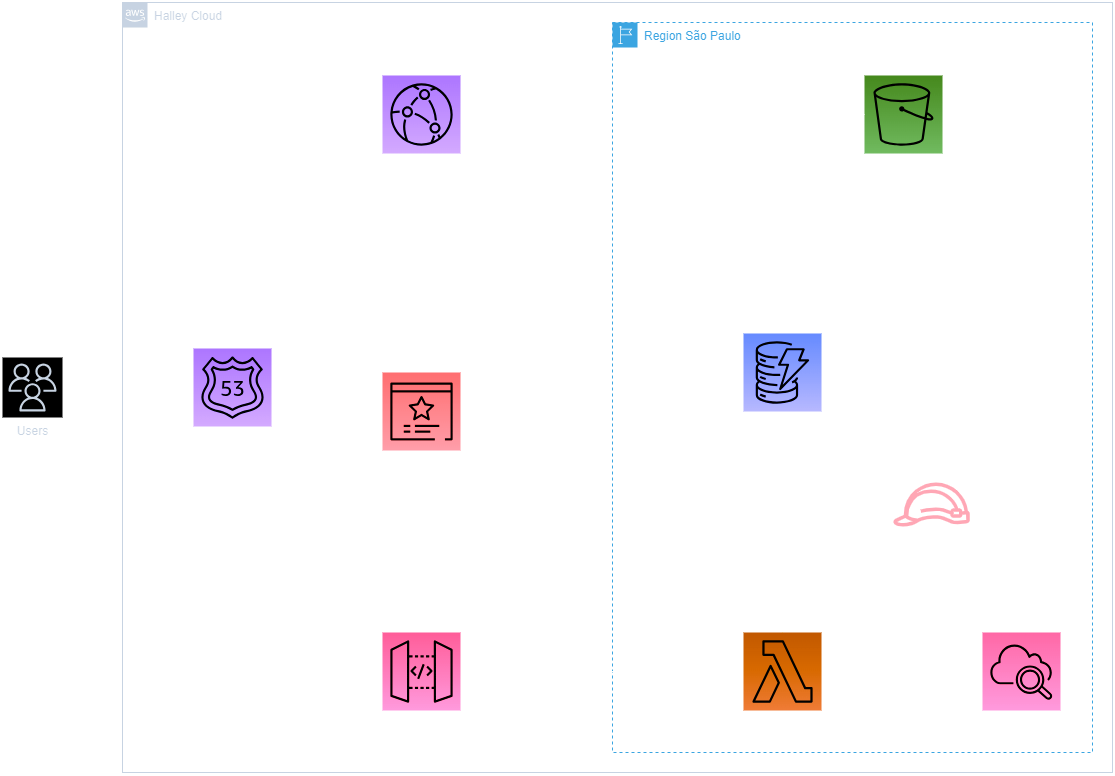

The diagram above was exported from draw.io. Its source (the exported page's mxGraphModel, read from the mxfile embedded in the PNG):
<mxGraphModel dx="2462" dy="1051" grid="1" gridSize="10" guides="1" tooltips="1" connect="1" arrows="1" fold="1" page="1" pageScale="1" pageWidth="827" pageHeight="1169" math="0" shadow="0">
  <root>
    <mxCell id="0" />
    <mxCell id="1" parent="0" />
    <mxCell id="B64PtpImmyvShMn7GVyy-1" style="edgeStyle=orthogonalEdgeStyle;rounded=0;orthogonalLoop=1;jettySize=auto;html=1;entryX=0;entryY=0.5;entryDx=0;entryDy=0;entryPerimeter=0;flowAnimation=1;" edge="1" parent="1" source="B64PtpImmyvShMn7GVyy-2" target="B64PtpImmyvShMn7GVyy-40">
      <mxGeometry relative="1" as="geometry" />
    </mxCell>
    <mxCell id="B64PtpImmyvShMn7GVyy-2" value="Users" style="sketch=0;outlineConnect=0;fontColor=#232F3E;gradientColor=none;strokeColor=#232F3E;fillColor=#ffffff;dashed=0;verticalLabelPosition=bottom;verticalAlign=top;align=center;html=1;fontSize=12;fontStyle=0;aspect=fixed;shape=mxgraph.aws4.resourceIcon;resIcon=mxgraph.aws4.users;" vertex="1" parent="1">
      <mxGeometry x="20" y="385" width="60" height="60" as="geometry" />
    </mxCell>
    <mxCell id="B64PtpImmyvShMn7GVyy-3" value="Halley Cloud" style="points=[[0,0],[0.25,0],[0.5,0],[0.75,0],[1,0],[1,0.25],[1,0.5],[1,0.75],[1,1],[0.75,1],[0.5,1],[0.25,1],[0,1],[0,0.75],[0,0.5],[0,0.25]];outlineConnect=0;gradientColor=none;html=1;whiteSpace=wrap;fontSize=12;fontStyle=0;container=1;pointerEvents=0;collapsible=0;recursiveResize=0;shape=mxgraph.aws4.group;grIcon=mxgraph.aws4.group_aws_cloud_alt;strokeColor=#232F3E;fillColor=none;verticalAlign=top;align=left;spacingLeft=30;fontColor=#232F3E;dashed=0;" vertex="1" parent="1">
      <mxGeometry x="140" y="30" width="990" height="770" as="geometry" />
    </mxCell>
    <mxCell id="B64PtpImmyvShMn7GVyy-4" value="Region São Paulo" style="points=[[0,0],[0.25,0],[0.5,0],[0.75,0],[1,0],[1,0.25],[1,0.5],[1,0.75],[1,1],[0.75,1],[0.5,1],[0.25,1],[0,1],[0,0.75],[0,0.5],[0,0.25]];outlineConnect=0;gradientColor=none;html=1;whiteSpace=wrap;fontSize=12;fontStyle=0;container=1;pointerEvents=0;collapsible=0;recursiveResize=0;shape=mxgraph.aws4.group;grIcon=mxgraph.aws4.group_region;strokeColor=#147EBA;fillColor=none;verticalAlign=top;align=left;spacingLeft=30;fontColor=#147EBA;dashed=1;" vertex="1" parent="B64PtpImmyvShMn7GVyy-3">
      <mxGeometry x="490" y="20" width="480" height="730" as="geometry" />
    </mxCell>
    <mxCell id="B64PtpImmyvShMn7GVyy-33" value="" style="sketch=0;points=[[0,0,0],[0.25,0,0],[0.5,0,0],[0.75,0,0],[1,0,0],[0,1,0],[0.25,1,0],[0.5,1,0],[0.75,1,0],[1,1,0],[0,0.25,0],[0,0.5,0],[0,0.75,0],[1,0.25,0],[1,0.5,0],[1,0.75,0]];outlineConnect=0;fontColor=#232F3E;gradientColor=#60A337;gradientDirection=north;fillColor=#277116;strokeColor=#ffffff;dashed=0;verticalLabelPosition=bottom;verticalAlign=top;align=center;html=1;fontSize=12;fontStyle=0;aspect=fixed;shape=mxgraph.aws4.resourceIcon;resIcon=mxgraph.aws4.s3;" vertex="1" parent="B64PtpImmyvShMn7GVyy-4">
      <mxGeometry x="252" y="53" width="78" height="78" as="geometry" />
    </mxCell>
    <mxCell id="B64PtpImmyvShMn7GVyy-34" value="Amazon S3" style="text;html=1;strokeColor=none;fillColor=none;align=center;verticalAlign=middle;whiteSpace=wrap;rounded=0;" vertex="1" parent="B64PtpImmyvShMn7GVyy-4">
      <mxGeometry x="241" y="128" width="100" height="30" as="geometry" />
    </mxCell>
    <mxCell id="B64PtpImmyvShMn7GVyy-35" value="" style="sketch=0;points=[[0,0,0],[0.25,0,0],[0.5,0,0],[0.75,0,0],[1,0,0],[0,1,0],[0.25,1,0],[0.5,1,0],[0.75,1,0],[1,1,0],[0,0.25,0],[0,0.5,0],[0,0.75,0],[1,0.25,0],[1,0.5,0],[1,0.75,0]];outlineConnect=0;fontColor=#232F3E;gradientColor=#4D72F3;gradientDirection=north;fillColor=#3334B9;strokeColor=#ffffff;dashed=0;verticalLabelPosition=bottom;verticalAlign=top;align=center;html=1;fontSize=12;fontStyle=0;aspect=fixed;shape=mxgraph.aws4.resourceIcon;resIcon=mxgraph.aws4.dynamodb;" vertex="1" parent="B64PtpImmyvShMn7GVyy-4">
      <mxGeometry x="131" y="311" width="78" height="78" as="geometry" />
    </mxCell>
    <mxCell id="B64PtpImmyvShMn7GVyy-41" value="DynamoDB" style="text;html=1;strokeColor=none;fillColor=none;align=center;verticalAlign=middle;whiteSpace=wrap;rounded=0;" vertex="1" parent="B64PtpImmyvShMn7GVyy-4">
      <mxGeometry x="120" y="281" width="100" height="30" as="geometry" />
    </mxCell>
    <mxCell id="B64PtpImmyvShMn7GVyy-67" style="edgeStyle=orthogonalEdgeStyle;rounded=0;orthogonalLoop=1;jettySize=auto;html=1;entryX=0.5;entryY=1;entryDx=0;entryDy=0;entryPerimeter=0;flowAnimation=1;" edge="1" parent="B64PtpImmyvShMn7GVyy-4" source="B64PtpImmyvShMn7GVyy-52" target="B64PtpImmyvShMn7GVyy-35">
      <mxGeometry relative="1" as="geometry" />
    </mxCell>
    <mxCell id="B64PtpImmyvShMn7GVyy-68" style="edgeStyle=orthogonalEdgeStyle;rounded=0;orthogonalLoop=1;jettySize=auto;html=1;entryX=0;entryY=0.5;entryDx=0;entryDy=0;entryPerimeter=0;flowAnimation=1;" edge="1" parent="B64PtpImmyvShMn7GVyy-4" source="B64PtpImmyvShMn7GVyy-52" target="B64PtpImmyvShMn7GVyy-53">
      <mxGeometry relative="1" as="geometry" />
    </mxCell>
    <mxCell id="B64PtpImmyvShMn7GVyy-52" value="" style="sketch=0;points=[[0,0,0],[0.25,0,0],[0.5,0,0],[0.75,0,0],[1,0,0],[0,1,0],[0.25,1,0],[0.5,1,0],[0.75,1,0],[1,1,0],[0,0.25,0],[0,0.5,0],[0,0.75,0],[1,0.25,0],[1,0.5,0],[1,0.75,0]];outlineConnect=0;fontColor=#232F3E;gradientColor=#F78E04;gradientDirection=north;fillColor=#D05C17;strokeColor=#ffffff;dashed=0;verticalLabelPosition=bottom;verticalAlign=top;align=center;html=1;fontSize=12;fontStyle=0;aspect=fixed;shape=mxgraph.aws4.resourceIcon;resIcon=mxgraph.aws4.lambda;" vertex="1" parent="B64PtpImmyvShMn7GVyy-4">
      <mxGeometry x="131" y="610" width="78" height="78" as="geometry" />
    </mxCell>
    <mxCell id="B64PtpImmyvShMn7GVyy-53" value="" style="sketch=0;points=[[0,0,0],[0.25,0,0],[0.5,0,0],[0.75,0,0],[1,0,0],[0,1,0],[0.25,1,0],[0.5,1,0],[0.75,1,0],[1,1,0],[0,0.25,0],[0,0.5,0],[0,0.75,0],[1,0.25,0],[1,0.5,0],[1,0.75,0]];points=[[0,0,0],[0.25,0,0],[0.5,0,0],[0.75,0,0],[1,0,0],[0,1,0],[0.25,1,0],[0.5,1,0],[0.75,1,0],[1,1,0],[0,0.25,0],[0,0.5,0],[0,0.75,0],[1,0.25,0],[1,0.5,0],[1,0.75,0]];outlineConnect=0;fontColor=#232F3E;gradientColor=#F34482;gradientDirection=north;fillColor=#BC1356;strokeColor=#ffffff;dashed=0;verticalLabelPosition=bottom;verticalAlign=top;align=center;html=1;fontSize=12;fontStyle=0;aspect=fixed;shape=mxgraph.aws4.resourceIcon;resIcon=mxgraph.aws4.cloudwatch_2;" vertex="1" parent="B64PtpImmyvShMn7GVyy-4">
      <mxGeometry x="370" y="610" width="78" height="78" as="geometry" />
    </mxCell>
    <mxCell id="B64PtpImmyvShMn7GVyy-69" style="edgeStyle=orthogonalEdgeStyle;rounded=0;orthogonalLoop=1;jettySize=auto;html=1;entryX=1;entryY=0.25;entryDx=0;entryDy=0;entryPerimeter=0;flowAnimation=1;" edge="1" parent="B64PtpImmyvShMn7GVyy-4" source="B64PtpImmyvShMn7GVyy-54" target="B64PtpImmyvShMn7GVyy-52">
      <mxGeometry relative="1" as="geometry" />
    </mxCell>
    <mxCell id="B64PtpImmyvShMn7GVyy-54" value="" style="sketch=0;outlineConnect=0;fontColor=#232F3E;gradientColor=none;fillColor=#BF0816;strokeColor=none;dashed=0;verticalLabelPosition=bottom;verticalAlign=top;align=center;html=1;fontSize=12;fontStyle=0;aspect=fixed;pointerEvents=1;shape=mxgraph.aws4.role;" vertex="1" parent="B64PtpImmyvShMn7GVyy-4">
      <mxGeometry x="280" y="460" width="78" height="44" as="geometry" />
    </mxCell>
    <mxCell id="B64PtpImmyvShMn7GVyy-55" value="IAM Role" style="text;html=1;strokeColor=none;fillColor=none;align=center;verticalAlign=middle;whiteSpace=wrap;rounded=0;" vertex="1" parent="B64PtpImmyvShMn7GVyy-4">
      <mxGeometry x="270" y="430" width="100" height="30" as="geometry" />
    </mxCell>
    <mxCell id="B64PtpImmyvShMn7GVyy-58" value="Lambda" style="text;html=1;strokeColor=none;fillColor=none;align=center;verticalAlign=middle;whiteSpace=wrap;rounded=0;" vertex="1" parent="B64PtpImmyvShMn7GVyy-4">
      <mxGeometry x="120" y="688" width="100" height="30" as="geometry" />
    </mxCell>
    <mxCell id="B64PtpImmyvShMn7GVyy-59" value="CloudWhatch" style="text;html=1;strokeColor=none;fillColor=none;align=center;verticalAlign=middle;whiteSpace=wrap;rounded=0;" vertex="1" parent="B64PtpImmyvShMn7GVyy-4">
      <mxGeometry x="359" y="688" width="100" height="30" as="geometry" />
    </mxCell>
    <mxCell id="B64PtpImmyvShMn7GVyy-38" value="" style="sketch=0;points=[[0,0,0],[0.25,0,0],[0.5,0,0],[0.75,0,0],[1,0,0],[0,1,0],[0.25,1,0],[0.5,1,0],[0.75,1,0],[1,1,0],[0,0.25,0],[0,0.5,0],[0,0.75,0],[1,0.25,0],[1,0.5,0],[1,0.75,0]];outlineConnect=0;fontColor=#232F3E;gradientColor=#945DF2;gradientDirection=north;fillColor=#5A30B5;strokeColor=#ffffff;dashed=0;verticalLabelPosition=bottom;verticalAlign=top;align=center;html=1;fontSize=12;fontStyle=0;aspect=fixed;shape=mxgraph.aws4.resourceIcon;resIcon=mxgraph.aws4.cloudfront;" vertex="1" parent="B64PtpImmyvShMn7GVyy-3">
      <mxGeometry x="260" y="73" width="78" height="78" as="geometry" />
    </mxCell>
    <mxCell id="B64PtpImmyvShMn7GVyy-48" style="edgeStyle=orthogonalEdgeStyle;rounded=0;orthogonalLoop=1;jettySize=auto;html=1;entryX=0;entryY=0.5;entryDx=0;entryDy=0;entryPerimeter=0;flowAnimation=1;" edge="1" parent="B64PtpImmyvShMn7GVyy-3" source="B64PtpImmyvShMn7GVyy-40" target="B64PtpImmyvShMn7GVyy-38">
      <mxGeometry relative="1" as="geometry">
        <Array as="points">
          <mxPoint x="205" y="370" />
          <mxPoint x="205" y="112" />
        </Array>
      </mxGeometry>
    </mxCell>
    <mxCell id="B64PtpImmyvShMn7GVyy-64" style="edgeStyle=orthogonalEdgeStyle;rounded=0;orthogonalLoop=1;jettySize=auto;html=1;entryX=0;entryY=0.5;entryDx=0;entryDy=0;entryPerimeter=0;flowAnimation=1;" edge="1" parent="B64PtpImmyvShMn7GVyy-3" source="B64PtpImmyvShMn7GVyy-40" target="B64PtpImmyvShMn7GVyy-51">
      <mxGeometry relative="1" as="geometry">
        <Array as="points">
          <mxPoint x="205" y="400" />
          <mxPoint x="205" y="669" />
        </Array>
      </mxGeometry>
    </mxCell>
    <mxCell id="B64PtpImmyvShMn7GVyy-40" value="" style="sketch=0;points=[[0,0,0],[0.25,0,0],[0.5,0,0],[0.75,0,0],[1,0,0],[0,1,0],[0.25,1,0],[0.5,1,0],[0.75,1,0],[1,1,0],[0,0.25,0],[0,0.5,0],[0,0.75,0],[1,0.25,0],[1,0.5,0],[1,0.75,0]];outlineConnect=0;fontColor=#232F3E;gradientColor=#945DF2;gradientDirection=north;fillColor=#5A30B5;strokeColor=#ffffff;dashed=0;verticalLabelPosition=bottom;verticalAlign=top;align=center;html=1;fontSize=12;fontStyle=0;aspect=fixed;shape=mxgraph.aws4.resourceIcon;resIcon=mxgraph.aws4.route_53;" vertex="1" parent="B64PtpImmyvShMn7GVyy-3">
      <mxGeometry x="71" y="346" width="78" height="78" as="geometry" />
    </mxCell>
    <mxCell id="B64PtpImmyvShMn7GVyy-42" value="Route 53" style="text;html=1;strokeColor=none;fillColor=none;align=center;verticalAlign=middle;whiteSpace=wrap;rounded=0;" vertex="1" parent="B64PtpImmyvShMn7GVyy-3">
      <mxGeometry x="60" y="316" width="100" height="30" as="geometry" />
    </mxCell>
    <mxCell id="B64PtpImmyvShMn7GVyy-43" value="CloudFront" style="text;html=1;strokeColor=none;fillColor=none;align=center;verticalAlign=middle;whiteSpace=wrap;rounded=0;" vertex="1" parent="B64PtpImmyvShMn7GVyy-3">
      <mxGeometry x="249" y="43" width="100" height="30" as="geometry" />
    </mxCell>
    <mxCell id="B64PtpImmyvShMn7GVyy-62" style="edgeStyle=orthogonalEdgeStyle;rounded=0;orthogonalLoop=1;jettySize=auto;html=1;entryX=0.5;entryY=1;entryDx=0;entryDy=0;entryPerimeter=0;flowAnimation=1;" edge="1" parent="B64PtpImmyvShMn7GVyy-3" source="B64PtpImmyvShMn7GVyy-50" target="B64PtpImmyvShMn7GVyy-38">
      <mxGeometry relative="1" as="geometry" />
    </mxCell>
    <mxCell id="B64PtpImmyvShMn7GVyy-63" style="edgeStyle=orthogonalEdgeStyle;rounded=0;orthogonalLoop=1;jettySize=auto;html=1;entryX=0.5;entryY=0;entryDx=0;entryDy=0;entryPerimeter=0;flowAnimation=1;" edge="1" parent="B64PtpImmyvShMn7GVyy-3" source="B64PtpImmyvShMn7GVyy-50" target="B64PtpImmyvShMn7GVyy-51">
      <mxGeometry relative="1" as="geometry" />
    </mxCell>
    <mxCell id="B64PtpImmyvShMn7GVyy-50" value="" style="sketch=0;points=[[0,0,0],[0.25,0,0],[0.5,0,0],[0.75,0,0],[1,0,0],[0,1,0],[0.25,1,0],[0.5,1,0],[0.75,1,0],[1,1,0],[0,0.25,0],[0,0.5,0],[0,0.75,0],[1,0.25,0],[1,0.5,0],[1,0.75,0]];outlineConnect=0;fontColor=#232F3E;gradientColor=#F54749;gradientDirection=north;fillColor=#C7131F;strokeColor=#ffffff;dashed=0;verticalLabelPosition=bottom;verticalAlign=top;align=center;html=1;fontSize=12;fontStyle=0;aspect=fixed;shape=mxgraph.aws4.resourceIcon;resIcon=mxgraph.aws4.certificate_manager_3;" vertex="1" parent="B64PtpImmyvShMn7GVyy-3">
      <mxGeometry x="260" y="370" width="78" height="78" as="geometry" />
    </mxCell>
    <mxCell id="B64PtpImmyvShMn7GVyy-65" style="edgeStyle=orthogonalEdgeStyle;rounded=0;orthogonalLoop=1;jettySize=auto;html=1;entryX=0;entryY=0.5;entryDx=0;entryDy=0;entryPerimeter=0;flowAnimation=1;" edge="1" parent="B64PtpImmyvShMn7GVyy-3" source="B64PtpImmyvShMn7GVyy-51" target="B64PtpImmyvShMn7GVyy-52">
      <mxGeometry relative="1" as="geometry" />
    </mxCell>
    <mxCell id="B64PtpImmyvShMn7GVyy-51" value="" style="sketch=0;points=[[0,0,0],[0.25,0,0],[0.5,0,0],[0.75,0,0],[1,0,0],[0,1,0],[0.25,1,0],[0.5,1,0],[0.75,1,0],[1,1,0],[0,0.25,0],[0,0.5,0],[0,0.75,0],[1,0.25,0],[1,0.5,0],[1,0.75,0]];outlineConnect=0;fontColor=#232F3E;gradientColor=#FF4F8B;gradientDirection=north;fillColor=#BC1356;strokeColor=#ffffff;dashed=0;verticalLabelPosition=bottom;verticalAlign=top;align=center;html=1;fontSize=12;fontStyle=0;aspect=fixed;shape=mxgraph.aws4.resourceIcon;resIcon=mxgraph.aws4.api_gateway;" vertex="1" parent="B64PtpImmyvShMn7GVyy-3">
      <mxGeometry x="260" y="630" width="78" height="78" as="geometry" />
    </mxCell>
    <mxCell id="B64PtpImmyvShMn7GVyy-56" value="API Gateway" style="text;html=1;strokeColor=none;fillColor=none;align=center;verticalAlign=middle;whiteSpace=wrap;rounded=0;" vertex="1" parent="B64PtpImmyvShMn7GVyy-3">
      <mxGeometry x="249" y="708" width="100" height="30" as="geometry" />
    </mxCell>
    <mxCell id="B64PtpImmyvShMn7GVyy-57" value="Certificate Manager&lt;br&gt;&amp;nbsp;ACM" style="text;html=1;strokeColor=none;fillColor=none;align=center;verticalAlign=middle;whiteSpace=wrap;rounded=0;" vertex="1" parent="B64PtpImmyvShMn7GVyy-3">
      <mxGeometry x="330" y="394" width="140" height="30" as="geometry" />
    </mxCell>
    <mxCell id="B64PtpImmyvShMn7GVyy-60" style="edgeStyle=orthogonalEdgeStyle;rounded=0;orthogonalLoop=1;jettySize=auto;html=1;flowAnimation=1;" edge="1" parent="B64PtpImmyvShMn7GVyy-3" source="B64PtpImmyvShMn7GVyy-33" target="B64PtpImmyvShMn7GVyy-38">
      <mxGeometry relative="1" as="geometry" />
    </mxCell>
  </root>
</mxGraphModel>